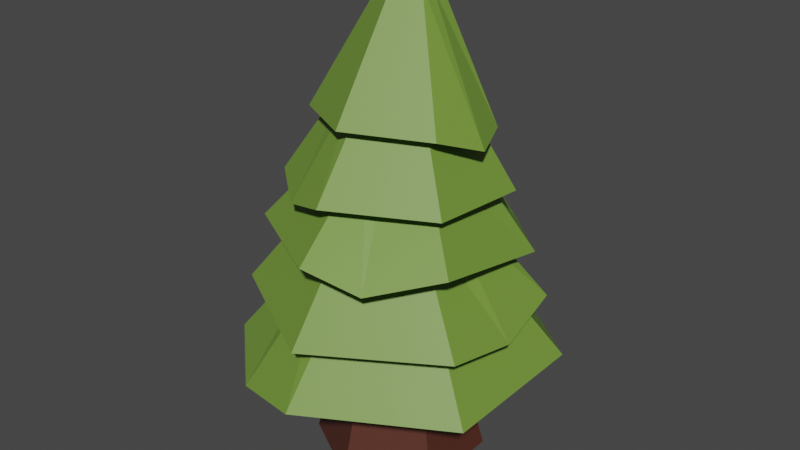 # Source: plant2.blend  (saved by Blender 2.82.7; exported with 4.5.12 LTS)
import bpy
from mathutils import Matrix  # noqa: F401  (used for matrix-valued properties, if any)

bpy.ops.wm.read_factory_settings(use_empty=True)
scene = bpy.context.scene
scene.name = 'Scene'

# ---- collections
col_collection = bpy.data.collections.new('Collection'); scene.collection.children.link(col_collection)

# ---- materials (node trees are filled in below, after node groups)
mat_material_002 = bpy.data.materials.new('Material.002')
mat_material_002.use_transparent_shadow = False
mat_material_001 = bpy.data.materials.new('Material.001')
mat_material_001.use_transparent_shadow = False

# ---- material node trees
mat_material_002.use_nodes = True; mat_material_002.node_tree.nodes.clear()
_N = mat_material_002.node_tree.nodes; _L = mat_material_002.node_tree.links
n0 = _N.new('ShaderNodeOutputMaterial'); n0.name = 'Material Output'; n0.location = (300, 300)
n1 = _N.new('ShaderNodeBsdfPrincipled'); n1.name = 'Principled BSDF'; n1.location = (10, 300)
n1.distribution = 'GGX'
n1.subsurface_method = 'BURLEY'
n1.inputs[0].default_value = (0.08714, 0.02497, 0.01522, 1.0)
n1.inputs[3].default_value = 1.45
n1.inputs[27].default_value = (0.0, 0.0, 0.0, 1.0)
n1.inputs[28].default_value = 1.0
_L.new(n1.outputs[0], n0.inputs[0])
n0.is_active_output = True
mat_material_001.use_nodes = True; mat_material_001.node_tree.nodes.clear()
_N = mat_material_001.node_tree.nodes; _L = mat_material_001.node_tree.links
n0 = _N.new('ShaderNodeOutputMaterial'); n0.name = 'Material Output'; n0.location = (300, 300)
n1 = _N.new('ShaderNodeBsdfPrincipled'); n1.name = 'Principled BSDF'; n1.location = (10, 300)
n1.distribution = 'GGX'
n1.subsurface_method = 'BURLEY'
n1.inputs[0].default_value = (0.1682, 0.3032, 0.04415, 1.0)
n1.inputs[3].default_value = 1.45
n1.inputs[27].default_value = (0.0, 0.0, 0.0, 1.0)
n1.inputs[28].default_value = 1.0
_L.new(n1.outputs[0], n0.inputs[0])
n0.is_active_output = True

# ---- world
world_world = bpy.data.worlds.new('World'); scene.world = world_world
world_world.use_nodes = True; world_world.node_tree.nodes.clear()
_N = world_world.node_tree.nodes; _L = world_world.node_tree.links
n0 = _N.new('ShaderNodeOutputWorld'); n0.name = 'World Output'; n0.location = (300, 300)
n1 = _N.new('ShaderNodeBackground'); n1.name = 'Background'; n1.location = (10, 300)
n1.inputs[0].default_value = (0.05088, 0.05088, 0.05088, 1.0)
_L.new(n1.outputs[0], n0.inputs[0])
n0.is_active_output = True
world_world.color = (0.05088, 0.05088, 0.05088)
world_world.use_sun_shadow = False
world_world.sun_shadow_jitter_overblur = 0.0

# ---- meshes
me_cylinder = bpy.data.meshes.new('Cylinder')
me_cylinder.from_pydata([(0.0, 1.0, -1.0), (-1.052e-08, 0.4705, 1.0), (0.866, 0.5, -1.0), (0.4075, 0.2353, 1.0), (0.866, -0.5, -1.0), (0.4075, -0.2353, 1.0), (-8.742e-08, -1.0, -1.0), (-5.165e-08, -0.4705, 1.0), (-0.866, -0.5, -1.0), (-0.4075, -0.2353, 1.0), (-0.866, 0.5, -1.0), (-0.4075, 0.2353, 1.0)], [], [(0, 1, 3, 2), (2, 3, 5, 4), (4, 5, 7, 6), (6, 7, 9, 8), (3, 1, 11, 9, 7, 5), (8, 9, 11, 10), (10, 11, 1, 0), (0, 2, 4, 6, 8, 10)])
_uv = me_cylinder.uv_layers.new(name='UVMap')
_uv.uv.foreach_set('vector', [1.0, 0.5, 1.0, 1.0, 0.8333, 1.0, 0.8333, 0.5, 0.8333, 0.5, 0.8333, 1.0, 0.6667, 1.0, 0.6667, 0.5, 0.6667, 0.5, 0.6667, 1.0, 0.5, 1.0, 0.5, 0.5, 0.5, 0.5, 0.5, 1.0, 0.3333, 1.0, 0.3333, 0.5, 0.4578, 0.37, 0.25, 0.49, 0.04215, 0.37, 0.04215, 0.13, 0.25, 0.01, 0.4578, 0.13, 0.3333, 0.5, 0.3333, 1.0, 0.1667, 1.0, 0.1667, 0.5, 0.1667, 0.5, 0.1667, 1.0, -8.941e-08, 1.0, -8.941e-08, 0.5, 0.75, 0.49, 0.9578, 0.37, 0.9578, 0.13, 0.75, 0.01, 0.5422, 0.13, 0.5422, 0.37])
me_cylinder.materials.append(mat_material_002)
me_cylinder.use_remesh_fix_poles = True
me_cylinder.use_remesh_preserve_attributes = False
me_cylinder.use_mirror_vertex_groups = False
me_cylinder.update()
me_cylinder_001 = bpy.data.meshes.new('Cylinder.001')
me_cylinder_001.from_pydata([(4.251e-08, 1.34, -1.0), (3.882e-09, 0.724, 0.3741), (1.16, 0.6698, -1.0), (0.627, 0.362, 0.3741), (1.16, -0.6698, -1.0), (0.627, -0.362, 0.3741), (-6.65e-08, -1.34, -1.0), (-5.941e-08, -0.724, 0.3741), (-1.16, -0.6698, -1.0), (-0.627, -0.362, 0.3741), (-1.16, 0.6698, -1.0), (-0.627, 0.362, 0.3741), (1.607e-08, 1.852, -1.0), (1.604, 0.926, -1.0), (1.604, -0.926, -1.0), (-1.458e-07, -1.852, -1.0), (-1.604, -0.926, -1.0), (-1.604, 0.926, -1.0), (2.098e-08, 1.34, -0.5788), (1.16, 0.6698, -0.5788), (1.16, -0.6698, -0.5788), (-8.803e-08, -1.34, -0.5788), (-1.16, -0.6698, -0.5788), (-1.16, 0.6698, -0.5788), (0.8019, 1.688, -1.194), (0.3135, 0.8421, 0.1798), (0.5801, 1.304, -1.194), (0.5801, 1.304, -0.7731), (-0.8693, -1.608, -1.17), (-0.3808, -0.7615, 0.2045), (-0.6474, -1.223, -1.17), (-0.6474, -1.223, -0.7484)], [], [(24, 25, 3, 13), (13, 3, 5, 14), (14, 5, 7, 15), (28, 29, 9, 16), (3, 25, 1, 11, 9, 29, 7, 5), (16, 9, 11, 17), (17, 11, 1, 12), (10, 0, 18, 23), (26, 0, 12, 24), (4, 2, 13, 14), (6, 4, 14, 15), (30, 6, 15, 28), (10, 8, 16, 17), (0, 10, 17, 12), (18, 27, 19, 20, 21, 31, 22, 23), (30, 8, 22, 31), (2, 4, 20, 19), (8, 10, 23, 22), (4, 6, 21, 20), (26, 2, 19, 27), (0, 26, 27, 18), (2, 26, 24, 13), (12, 1, 25, 24), (6, 30, 31, 21), (8, 30, 28, 16), (15, 7, 29, 28)])
_uv = me_cylinder_001.uv_layers.new(name='UVMap')
_uv.uv.foreach_set('vector', [0.9167, 0.5, 0.9167, 1.0, 0.8333, 1.0, 0.8333, 0.5, 0.8333, 0.5, 0.8333, 1.0, 0.6667, 1.0, 0.6667, 0.5, 0.6667, 0.5, 0.6667, 1.0, 0.5, 1.0, 0.5, 0.5, 0.4167, 0.5, 0.4167, 1.0, 0.3333, 1.0, 0.3333, 0.5, 0.4578, 0.37, 0.3539, 0.43, 0.25, 0.49, 0.04215, 0.37, 0.04215, 0.13, 0.1461, 0.07, 0.25, 0.01, 0.4578, 0.13, 0.3333, 0.5, 0.3333, 1.0, 0.1667, 1.0, 0.1667, 0.5, 0.1667, 0.5, 0.1667, 1.0, -8.941e-08, 1.0, -8.941e-08, 0.5, 0.5997, 0.3368, 0.75, 0.4236, 0.75, 0.4236, 0.5997, 0.3368, 0.8252, 0.3802, 0.75, 0.4236, 0.75, 0.49, 0.8539, 0.43, 0.9003, 0.1632, 0.9003, 0.3368, 0.9578, 0.37, 0.9578, 0.13, 0.75, 0.0764, 0.9003, 0.1632, 0.9578, 0.13, 0.75, 0.01, 0.6748, 0.1198, 0.75, 0.0764, 0.75, 0.01, 0.6461, 0.07, 0.5997, 0.3368, 0.5997, 0.1632, 0.5422, 0.13, 0.5422, 0.37, 0.75, 0.4236, 0.5997, 0.3368, 0.5422, 0.37, 0.75, 0.49, 0.75, 0.4236, 0.8252, 0.3802, 0.9003, 0.3368, 0.9003, 0.1632, 0.75, 0.0764, 0.6748, 0.1198, 0.5997, 0.1632, 0.5997, 0.3368, 0.6748, 0.1198, 0.5997, 0.1632, 0.5997, 0.1632, 0.6748, 0.1198, 0.9003, 0.3368, 0.9003, 0.1632, 0.9003, 0.1632, 0.9003, 0.3368, 0.5997, 0.1632, 0.5997, 0.3368, 0.5997, 0.3368, 0.5997, 0.1632, 0.9003, 0.1632, 0.75, 0.0764, 0.75, 0.0764, 0.9003, 0.1632, 0.8252, 0.3802, 0.9003, 0.3368, 0.9003, 0.3368, 0.8252, 0.3802, 0.75, 0.4236, 0.8252, 0.3802, 0.8252, 0.3802, 0.75, 0.4236, 0.9003, 0.3368, 0.8252, 0.3802, 0.8539, 0.43, 0.9578, 0.37, 1.0, 0.5, 1.0, 1.0, 0.9167, 1.0, 0.9167, 0.5, 0.75, 0.0764, 0.6748, 0.1198, 0.6748, 0.1198, 0.75, 0.0764, 0.5997, 0.1632, 0.6748, 0.1198, 0.6461, 0.07, 0.5422, 0.13, 0.5, 0.5, 0.5, 1.0, 0.4167, 1.0, 0.4167, 0.5])
me_cylinder_001.materials.append(mat_material_001)
me_cylinder_001.use_remesh_fix_poles = True
me_cylinder_001.use_remesh_preserve_attributes = False
me_cylinder_001.use_mirror_vertex_groups = False
me_cylinder_001.update()
me_cylinder_002 = bpy.data.meshes.new('Cylinder.002')
me_cylinder_002.from_pydata([(-2.922e-05, 1.342, -0.9377), (3.882e-09, 0.724, 0.3741), (1.16, 0.6698, -1.0), (0.627, 0.362, 0.3741), (1.16, -0.6698, -1.0), (0.627, -0.362, 0.3741), (-6.65e-08, -1.34, -1.0), (-5.941e-08, -0.724, 0.3741), (-1.16, -0.6698, -1.0), (-0.627, -0.362, 0.3741), (-1.16, 0.6698, -1.0), (-0.627, 0.362, 0.3741), (-2.925e-05, 1.854, -0.9377), (1.604, 0.926, -1.0), (1.604, -0.926, -1.0), (-1.458e-07, -1.852, -1.0), (-1.604, -0.926, -1.0), (-1.604, 0.926, -1.0), (2.098e-08, 1.34, -0.5788), (1.16, 0.6698, -0.5788), (1.16, -0.6698, -0.5788), (-8.803e-08, -1.34, -0.5788), (-1.16, -0.6698, -0.5788), (-1.16, 0.6698, -0.5788), (1.703, -0.006291, -1.167), (0.7263, -0.0004655, 0.3741), (1.16, -0.005826, -1.167), (1.16, -5.96e-08, -0.5788), (-0.7997, 1.835, -1.244), (-0.3112, 0.9884, 0.0993), (-0.5778, 1.451, -1.244), (-0.5778, 1.45, -0.8536)], [], [(12, 1, 3, 13), (24, 25, 5, 14), (14, 5, 7, 15), (15, 7, 9, 16), (3, 1, 29, 11, 9, 7, 5, 25), (16, 9, 11, 17), (28, 29, 1, 12), (30, 0, 18, 31), (2, 0, 12, 13), (26, 2, 13, 24), (6, 4, 14, 15), (8, 6, 15, 16), (10, 8, 16, 17), (30, 10, 17, 28), (18, 19, 27, 20, 21, 22, 23, 31), (6, 8, 22, 21), (26, 4, 20, 27), (8, 10, 23, 22), (4, 6, 21, 20), (0, 2, 19, 18), (2, 26, 27, 19), (4, 26, 24, 14), (13, 3, 25, 24), (0, 30, 28, 12), (10, 30, 31, 23), (17, 11, 29, 28)])
_uv = me_cylinder_002.uv_layers.new(name='UVMap')
_uv.uv.foreach_set('vector', [1.0, 0.5, 1.0, 1.0, 0.8333, 1.0, 0.8333, 0.5, 0.75, 0.5, 0.75, 1.0, 0.6667, 1.0, 0.6667, 0.5, 0.6667, 0.5, 0.6667, 1.0, 0.5, 1.0, 0.5, 0.5, 0.5, 0.5, 0.5, 1.0, 0.3333, 1.0, 0.3333, 0.5, 0.4578, 0.37, 0.25, 0.49, 0.1461, 0.43, 0.04215, 0.37, 0.04215, 0.13, 0.25, 0.01, 0.4578, 0.13, 0.4578, 0.25, 0.3333, 0.5, 0.3333, 1.0, 0.1667, 1.0, 0.1667, 0.5, 0.08333, 0.5, 0.08333, 1.0, -8.941e-08, 1.0, -8.941e-08, 0.5, 0.6748, 0.3802, 0.75, 0.4236, 0.75, 0.4236, 0.6748, 0.3802, 0.9003, 0.3368, 0.75, 0.4236, 0.75, 0.49, 0.9578, 0.37, 0.9003, 0.25, 0.9003, 0.3368, 0.9578, 0.37, 0.9578, 0.25, 0.75, 0.0764, 0.9003, 0.1632, 0.9578, 0.13, 0.75, 0.01, 0.5997, 0.1632, 0.75, 0.0764, 0.75, 0.01, 0.5422, 0.13, 0.5997, 0.3368, 0.5997, 0.1632, 0.5422, 0.13, 0.5422, 0.37, 0.6748, 0.3802, 0.5997, 0.3368, 0.5422, 0.37, 0.6461, 0.43, 0.75, 0.4236, 0.9003, 0.3368, 0.9003, 0.25, 0.9003, 0.1632, 0.75, 0.0764, 0.5997, 0.1632, 0.5997, 0.3368, 0.6748, 0.3802, 0.75, 0.0764, 0.5997, 0.1632, 0.5997, 0.1632, 0.75, 0.0764, 0.9003, 0.25, 0.9003, 0.1632, 0.9003, 0.1632, 0.9003, 0.25, 0.5997, 0.1632, 0.5997, 0.3368, 0.5997, 0.3368, 0.5997, 0.1632, 0.9003, 0.1632, 0.75, 0.0764, 0.75, 0.0764, 0.9003, 0.1632, 0.75, 0.4236, 0.9003, 0.3368, 0.9003, 0.3368, 0.75, 0.4236, 0.9003, 0.3368, 0.9003, 0.25, 0.9003, 0.25, 0.9003, 0.3368, 0.9003, 0.1632, 0.9003, 0.25, 0.9578, 0.25, 0.9578, 0.13, 0.8333, 0.5, 0.8333, 1.0, 0.75, 1.0, 0.75, 0.5, 0.75, 0.4236, 0.6748, 0.3802, 0.6461, 0.43, 0.75, 0.49, 0.5997, 0.3368, 0.6748, 0.3802, 0.6748, 0.3802, 0.5997, 0.3368, 0.1667, 0.5, 0.1667, 1.0, 0.08333, 1.0, 0.08333, 0.5])
me_cylinder_002.materials.append(mat_material_001)
me_cylinder_002.use_remesh_fix_poles = True
me_cylinder_002.use_remesh_preserve_attributes = False
me_cylinder_002.use_mirror_vertex_groups = False
me_cylinder_002.update()
me_cylinder_003 = bpy.data.meshes.new('Cylinder.003')
me_cylinder_003.from_pydata([(4.251e-08, 1.34, -1.0), (3.882e-09, 0.724, 0.3741), (1.16, 0.6698, -1.0), (0.627, 0.362, 0.3741), (1.16, -0.6835, -0.8862), (0.627, -0.362, 0.3741), (-6.65e-08, -1.34, -1.0), (-5.941e-08, -0.724, 0.3741), (-1.16, -0.6698, -1.0), (-0.627, -0.362, 0.3741), (-1.16, 0.6698, -1.0), (-0.627, 0.362, 0.3741), (1.607e-08, 1.852, -1.0), (1.604, 0.926, -1.0), (1.604, -0.9397, -0.8862), (-1.458e-07, -1.852, -1.0), (-1.604, -0.926, -1.0), (-1.604, 0.926, -1.0), (2.098e-08, 1.34, -0.5788), (1.16, 0.6698, -0.5788), (1.16, -0.6698, -0.5788), (-8.803e-08, -1.34, -0.5788), (-1.16, -0.6698, -0.5788), (-1.16, 0.6698, -0.5788), (-1.785, 0.01316, -1.134), (-0.8077, 0.01316, 0.2403), (-1.341, 0.01316, -1.134), (-1.341, 0.01316, -0.7126), (0.805, -1.591, -1.189), (0.3164, -0.7379, 0.128), (0.5832, -1.206, -1.189), (0.583, -1.2, -0.8249), (0.8406, 1.674, -1.031), (0.3521, 0.8276, 0.343), (0.6187, 1.289, -1.031), (0.6187, 1.289, -0.6098)], [], [(32, 33, 3, 13), (13, 3, 5, 14), (28, 29, 7, 15), (15, 7, 9, 16), (3, 33, 1, 11, 25, 9, 7, 29, 5), (24, 25, 11, 17), (17, 11, 1, 12), (10, 0, 18, 23), (34, 0, 12, 32), (4, 2, 13, 14), (30, 4, 14, 28), (8, 6, 15, 16), (26, 8, 16, 24), (0, 10, 17, 12), (18, 35, 19, 20, 31, 21, 22, 27, 23), (6, 8, 22, 21), (2, 4, 20, 19), (26, 10, 23, 27), (30, 6, 21, 31), (34, 2, 19, 35), (8, 26, 27, 22), (10, 26, 24, 17), (16, 9, 25, 24), (4, 30, 31, 20), (6, 30, 28, 15), (14, 5, 29, 28), (0, 34, 35, 18), (2, 34, 32, 13), (12, 1, 33, 32)])
_uv = me_cylinder_003.uv_layers.new(name='UVMap')
_uv.uv.foreach_set('vector', [0.9167, 0.5, 0.9167, 1.0, 0.8333, 1.0, 0.8333, 0.5, 0.8333, 0.5, 0.8333, 1.0, 0.6667, 1.0, 0.6667, 0.5, 0.5833, 0.5, 0.5833, 1.0, 0.5, 1.0, 0.5, 0.5, 0.5, 0.5, 0.5, 1.0, 0.3333, 1.0, 0.3333, 0.5, 0.4578, 0.37, 0.3539, 0.43, 0.25, 0.49, 0.04215, 0.37, 0.04215, 0.25, 0.04215, 0.13, 0.25, 0.01, 0.3539, 0.07, 0.4578, 0.13, 0.25, 0.5, 0.25, 1.0, 0.1667, 1.0, 0.1667, 0.5, 0.1667, 0.5, 0.1667, 1.0, -8.941e-08, 1.0, -8.941e-08, 0.5, 0.5997, 0.3368, 0.75, 0.4236, 0.75, 0.4236, 0.5997, 0.3368, 0.8252, 0.3802, 0.75, 0.4236, 0.75, 0.49, 0.8539, 0.43, 0.9003, 0.1632, 0.9003, 0.3368, 0.9578, 0.37, 0.9578, 0.13, 0.8252, 0.1198, 0.9003, 0.1632, 0.9578, 0.13, 0.8539, 0.07, 0.5997, 0.1632, 0.75, 0.0764, 0.75, 0.01, 0.5422, 0.13, 0.5997, 0.25, 0.5997, 0.1632, 0.5422, 0.13, 0.5422, 0.25, 0.75, 0.4236, 0.5997, 0.3368, 0.5422, 0.37, 0.75, 0.49, 0.75, 0.4236, 0.8252, 0.3802, 0.9003, 0.3368, 0.9003, 0.1632, 0.8252, 0.1198, 0.75, 0.0764, 0.5997, 0.1632, 0.5997, 0.25, 0.5997, 0.3368, 0.75, 0.0764, 0.5997, 0.1632, 0.5997, 0.1632, 0.75, 0.0764, 0.9003, 0.3368, 0.9003, 0.1632, 0.9003, 0.1632, 0.9003, 0.3368, 0.5997, 0.25, 0.5997, 0.3368, 0.5997, 0.3368, 0.5997, 0.25, 0.8252, 0.1198, 0.75, 0.0764, 0.75, 0.0764, 0.8252, 0.1198, 0.8252, 0.3802, 0.9003, 0.3368, 0.9003, 0.3368, 0.8252, 0.3802, 0.5997, 0.1632, 0.5997, 0.25, 0.5997, 0.25, 0.5997, 0.1632, 0.5997, 0.3368, 0.5997, 0.25, 0.5422, 0.25, 0.5422, 0.37, 0.3333, 0.5, 0.3333, 1.0, 0.25, 1.0, 0.25, 0.5, 0.9003, 0.1632, 0.8252, 0.1198, 0.8252, 0.1198, 0.9003, 0.1632, 0.75, 0.0764, 0.8252, 0.1198, 0.8539, 0.07, 0.75, 0.01, 0.6667, 0.5, 0.6667, 1.0, 0.5833, 1.0, 0.5833, 0.5, 0.75, 0.4236, 0.8252, 0.3802, 0.8252, 0.3802, 0.75, 0.4236, 0.9003, 0.3368, 0.8252, 0.3802, 0.8539, 0.43, 0.9578, 0.37, 1.0, 0.5, 1.0, 1.0, 0.9167, 1.0, 0.9167, 0.5])
me_cylinder_003.materials.append(mat_material_001)
me_cylinder_003.use_remesh_fix_poles = True
me_cylinder_003.use_remesh_preserve_attributes = False
me_cylinder_003.use_mirror_vertex_groups = False
me_cylinder_003.update()
me_cylinder_004 = bpy.data.meshes.new('Cylinder.004')
me_cylinder_004.from_pydata([(4.251e-08, 1.34, -1.0), (3.882e-09, 0.724, 0.3741), (1.16, 0.6698, -1.0), (0.627, 0.362, 0.3741), (1.16, -0.6698, -1.0), (0.627, -0.362, 0.3741), (-6.65e-08, -1.34, -1.0), (-5.941e-08, -0.724, 0.3741), (-1.16, -0.6698, -1.0), (-0.627, -0.362, 0.3741), (-1.16, 0.6698, -1.0), (-0.627, 0.362, 0.3741), (1.607e-08, 1.852, -1.0), (1.604, 0.926, -1.0), (1.604, -0.926, -1.0), (-1.458e-07, -1.852, -1.0), (-1.604, -0.926, -1.0), (-1.604, 0.926, -1.0), (2.098e-08, 1.34, -0.5788), (1.16, 0.6698, -0.5788), (1.16, -0.6698, -0.5788), (-8.803e-08, -1.34, -0.5788), (-1.16, -0.6698, -0.5788), (-1.16, 0.6698, -0.5788), (-0.8083, -1.568, -1.165), (-0.3198, -0.7217, 0.2096), (-0.5864, -1.183, -1.165), (-0.5864, -1.183, -0.7433)], [], [(12, 1, 3, 13), (13, 3, 5, 14), (14, 5, 7, 15), (24, 25, 9, 16), (3, 1, 11, 9, 25, 7, 5), (16, 9, 11, 17), (17, 11, 1, 12), (10, 0, 18, 23), (2, 0, 12, 13), (4, 2, 13, 14), (6, 4, 14, 15), (26, 6, 15, 24), (10, 8, 16, 17), (0, 10, 17, 12), (18, 19, 20, 21, 27, 22, 23), (26, 8, 22, 27), (2, 4, 20, 19), (8, 10, 23, 22), (4, 6, 21, 20), (0, 2, 19, 18), (6, 26, 27, 21), (8, 26, 24, 16), (15, 7, 25, 24)])
_uv = me_cylinder_004.uv_layers.new(name='UVMap')
_uv.uv.foreach_set('vector', [1.0, 0.5, 1.0, 1.0, 0.8333, 1.0, 0.8333, 0.5, 0.8333, 0.5, 0.8333, 1.0, 0.6667, 1.0, 0.6667, 0.5, 0.6667, 0.5, 0.6667, 1.0, 0.5, 1.0, 0.5, 0.5, 0.4167, 0.5, 0.4167, 1.0, 0.3333, 1.0, 0.3333, 0.5, 0.4578, 0.37, 0.25, 0.49, 0.04215, 0.37, 0.04215, 0.13, 0.1461, 0.07, 0.25, 0.01, 0.4578, 0.13, 0.3333, 0.5, 0.3333, 1.0, 0.1667, 1.0, 0.1667, 0.5, 0.1667, 0.5, 0.1667, 1.0, -8.941e-08, 1.0, -8.941e-08, 0.5, 0.5997, 0.3368, 0.75, 0.4236, 0.75, 0.4236, 0.5997, 0.3368, 0.9003, 0.3368, 0.75, 0.4236, 0.75, 0.49, 0.9578, 0.37, 0.9003, 0.1632, 0.9003, 0.3368, 0.9578, 0.37, 0.9578, 0.13, 0.75, 0.0764, 0.9003, 0.1632, 0.9578, 0.13, 0.75, 0.01, 0.6748, 0.1198, 0.75, 0.0764, 0.75, 0.01, 0.6461, 0.07, 0.5997, 0.3368, 0.5997, 0.1632, 0.5422, 0.13, 0.5422, 0.37, 0.75, 0.4236, 0.5997, 0.3368, 0.5422, 0.37, 0.75, 0.49, 0.75, 0.4236, 0.9003, 0.3368, 0.9003, 0.1632, 0.75, 0.0764, 0.6748, 0.1198, 0.5997, 0.1632, 0.5997, 0.3368, 0.6748, 0.1198, 0.5997, 0.1632, 0.5997, 0.1632, 0.6748, 0.1198, 0.9003, 0.3368, 0.9003, 0.1632, 0.9003, 0.1632, 0.9003, 0.3368, 0.5997, 0.1632, 0.5997, 0.3368, 0.5997, 0.3368, 0.5997, 0.1632, 0.9003, 0.1632, 0.75, 0.0764, 0.75, 0.0764, 0.9003, 0.1632, 0.75, 0.4236, 0.9003, 0.3368, 0.9003, 0.3368, 0.75, 0.4236, 0.75, 0.0764, 0.6748, 0.1198, 0.6748, 0.1198, 0.75, 0.0764, 0.5997, 0.1632, 0.6748, 0.1198, 0.6461, 0.07, 0.5422, 0.13, 0.5, 0.5, 0.5, 1.0, 0.4167, 1.0, 0.4167, 0.5])
me_cylinder_004.materials.append(mat_material_001)
me_cylinder_004.use_remesh_fix_poles = True
me_cylinder_004.use_remesh_preserve_attributes = False
me_cylinder_004.use_mirror_vertex_groups = False
me_cylinder_004.update()
me_cylinder_005 = bpy.data.meshes.new('Cylinder.005')
me_cylinder_005.from_pydata([(4.251e-08, 1.34, -1.0), (-9.877e-09, 0.5452, 0.3741), (1.16, 0.6698, -1.0), (0.4721, 0.2726, 0.3741), (1.16, -0.6698, -1.0), (0.4721, -0.2726, 0.3741), (-6.65e-08, -1.34, -1.0), (-5.77e-08, -0.5452, 0.3741), (-1.16, -0.6698, -1.0), (-0.4721, -0.2726, 0.3741), (-1.16, 0.6698, -1.0), (-0.4721, 0.2726, 0.3741), (1.607e-08, 1.852, -1.0), (1.604, 0.926, -1.0), (1.604, -0.926, -1.0), (-1.458e-07, -1.852, -1.0), (-1.604, -0.926, -1.0), (-1.604, 0.926, -1.0), (2.098e-08, 1.34, -0.5788), (1.16, 0.6698, -0.5788), (1.16, -0.6698, -0.5788), (-8.803e-08, -1.34, -0.5788), (-1.16, -0.6698, -0.5788), (-1.16, 0.6698, -0.5788), (-1.776, 0.03061, -1.139), (-0.4721, -5.96e-08, 0.3741), (-1.332, 0.03061, -1.139), (-1.16, 5.96e-08, -0.5788), (1.987, 0.0387, -1.123), (0.4721, 0.0, 0.3741), (1.543, 0.0387, -1.123), (1.16, -5.96e-08, -0.5788)], [], [(12, 1, 3, 13), (28, 29, 5, 14), (14, 5, 7, 15), (15, 7, 9, 16), (3, 1, 11, 25, 9, 7, 5, 29), (24, 25, 11, 17), (17, 11, 1, 12), (10, 0, 18, 23), (2, 0, 12, 13), (30, 2, 13, 28), (6, 4, 14, 15), (8, 6, 15, 16), (26, 8, 16, 24), (0, 10, 17, 12), (18, 19, 31, 20, 21, 22, 27, 23), (6, 8, 22, 21), (30, 4, 20, 31), (26, 10, 23, 27), (4, 6, 21, 20), (0, 2, 19, 18), (8, 26, 27, 22), (10, 26, 24, 17), (16, 9, 25, 24), (2, 30, 31, 19), (4, 30, 28, 14), (13, 3, 29, 28)])
_uv = me_cylinder_005.uv_layers.new(name='UVMap')
_uv.uv.foreach_set('vector', [1.0, 0.5, 1.0, 1.0, 0.8333, 1.0, 0.8333, 0.5, 0.75, 0.5, 0.75, 1.0, 0.6667, 1.0, 0.6667, 0.5, 0.6667, 0.5, 0.6667, 1.0, 0.5, 1.0, 0.5, 0.5, 0.5, 0.5, 0.5, 1.0, 0.3333, 1.0, 0.3333, 0.5, 0.4578, 0.37, 0.25, 0.49, 0.04215, 0.37, 0.04215, 0.25, 0.04215, 0.13, 0.25, 0.01, 0.4578, 0.13, 0.4578, 0.25, 0.25, 0.5, 0.25, 1.0, 0.1667, 1.0, 0.1667, 0.5, 0.1667, 0.5, 0.1667, 1.0, -8.941e-08, 1.0, -8.941e-08, 0.5, 0.5997, 0.3368, 0.75, 0.4236, 0.75, 0.4236, 0.5997, 0.3368, 0.9003, 0.3368, 0.75, 0.4236, 0.75, 0.49, 0.9578, 0.37, 0.9003, 0.25, 0.9003, 0.3368, 0.9578, 0.37, 0.9578, 0.25, 0.75, 0.0764, 0.9003, 0.1632, 0.9578, 0.13, 0.75, 0.01, 0.5997, 0.1632, 0.75, 0.0764, 0.75, 0.01, 0.5422, 0.13, 0.5997, 0.25, 0.5997, 0.1632, 0.5422, 0.13, 0.5422, 0.25, 0.75, 0.4236, 0.5997, 0.3368, 0.5422, 0.37, 0.75, 0.49, 0.75, 0.4236, 0.9003, 0.3368, 0.9003, 0.25, 0.9003, 0.1632, 0.75, 0.0764, 0.5997, 0.1632, 0.5997, 0.25, 0.5997, 0.3368, 0.75, 0.0764, 0.5997, 0.1632, 0.5997, 0.1632, 0.75, 0.0764, 0.9003, 0.25, 0.9003, 0.1632, 0.9003, 0.1632, 0.9003, 0.25, 0.5997, 0.25, 0.5997, 0.3368, 0.5997, 0.3368, 0.5997, 0.25, 0.9003, 0.1632, 0.75, 0.0764, 0.75, 0.0764, 0.9003, 0.1632, 0.75, 0.4236, 0.9003, 0.3368, 0.9003, 0.3368, 0.75, 0.4236, 0.5997, 0.1632, 0.5997, 0.25, 0.5997, 0.25, 0.5997, 0.1632, 0.5997, 0.3368, 0.5997, 0.25, 0.5422, 0.25, 0.5422, 0.37, 0.3333, 0.5, 0.3333, 1.0, 0.25, 1.0, 0.25, 0.5, 0.9003, 0.3368, 0.9003, 0.25, 0.9003, 0.25, 0.9003, 0.3368, 0.9003, 0.1632, 0.9003, 0.25, 0.9578, 0.25, 0.9578, 0.13, 0.8333, 0.5, 0.8333, 1.0, 0.75, 1.0, 0.75, 0.5])
me_cylinder_005.materials.append(mat_material_001)
me_cylinder_005.use_remesh_fix_poles = True
me_cylinder_005.use_remesh_preserve_attributes = False
me_cylinder_005.use_mirror_vertex_groups = False
me_cylinder_005.update()

# ---- objects
ob_cylinder = bpy.data.objects.new('Cylinder', me_cylinder)
ob_cylinder_001 = bpy.data.objects.new('Cylinder.001', me_cylinder_001)
ob_cylinder_002 = bpy.data.objects.new('Cylinder.002', me_cylinder_002)
ob_cylinder_003 = bpy.data.objects.new('Cylinder.003', me_cylinder_003)
ob_cylinder_004 = bpy.data.objects.new('Cylinder.004', me_cylinder_004)
ob_cylinder_005 = bpy.data.objects.new('Cylinder.005', me_cylinder_005)

# ---- transforms, parenting, visibility, modifiers, constraints
ob_cylinder.location = (0.0, 0.0, 0.0)
ob_cylinder.lineart.crease_threshold = 0.0
ob_cylinder_001.location = (0.0, 0.0, 1.331)
ob_cylinder_001.lineart.crease_threshold = 0.0
ob_cylinder_002.location = (0.0, -0.0952, 1.981)
ob_cylinder_002.rotation_euler = (0.03486, 0.0004693, 0.004706)
ob_cylinder_002.scale = (0.9, 0.9, 0.9)
ob_cylinder_002.lineart.crease_threshold = 0.0
ob_cylinder_003.location = (0.0, 0.05365, 2.536)
ob_cylinder_003.rotation_euler = (-0.1195, -0.002846, -0.01595)
ob_cylinder_003.scale = (0.81, 0.81, 0.81)
ob_cylinder_003.lineart.crease_threshold = 0.0
ob_cylinder_004.location = (0.0, 0.0266, 3.237)
ob_cylinder_004.rotation_euler = (-0.07639, -0.01514, -0.01047)
ob_cylinder_004.scale = (0.6752, 0.6752, 0.8636)
ob_cylinder_004.lineart.crease_threshold = 0.0
ob_cylinder_005.location = (0.0, 0.1457, 4.077)
ob_cylinder_005.rotation_euler = (-0.1301, -0.02171, -0.02134)
ob_cylinder_005.scale = (0.5381, 0.5381, 1.012)
ob_cylinder_005.lineart.crease_threshold = 0.0

# ---- collection membership
col_collection.objects.link(ob_cylinder)
col_collection.objects.link(ob_cylinder_001)
col_collection.objects.link(ob_cylinder_002)
col_collection.objects.link(ob_cylinder_003)
col_collection.objects.link(ob_cylinder_004)
col_collection.objects.link(ob_cylinder_005)

# ---- scene / render settings (as saved in the file)
scene.frame_start = 1; scene.frame_end = 250; scene.frame_set(1)
scene.render.engine = 'BLENDER_EEVEE_NEXT'
scene.cycles.use_denoising = False
scene.cycles.samples = 128
scene.cycles.sampling_pattern = 'TABULATED_SOBOL'
scene.cycles.use_adaptive_sampling = False
scene.cycles.use_light_tree = False
scene.view_settings.view_transform = 'Filmic'
bpy.context.view_layer.update()

# ---- added for rendering (the .blend has no active camera and no usable light): camera, sun
cam_auto = bpy.data.cameras.new('AutoCamera')
cam_auto.lens = 50.0
cam_auto.sensor_width = 36.0
cam_auto.clip_end = 1000.0
ob_auto_camera = bpy.data.objects.new('AutoCamera', cam_auto)
scene.collection.objects.link(ob_auto_camera)
ob_auto_camera.location = (6.88769, -8.26523, 7.31236)
ob_auto_camera.rotation_euler = (1.09748, -7.21219e-08, 0.694738)
scene.camera = ob_auto_camera
light_auto_sun = bpy.data.lights.new('AutoSun', 'SUN')
light_auto_sun.energy = 3.0
light_auto_sun.angle = 0.0523599
ob_auto_sun = bpy.data.objects.new('AutoSun', light_auto_sun)
scene.collection.objects.link(ob_auto_sun)
ob_auto_sun.rotation_euler = (0.872665, 0.174533, 0.523599)
bpy.context.view_layer.update()
